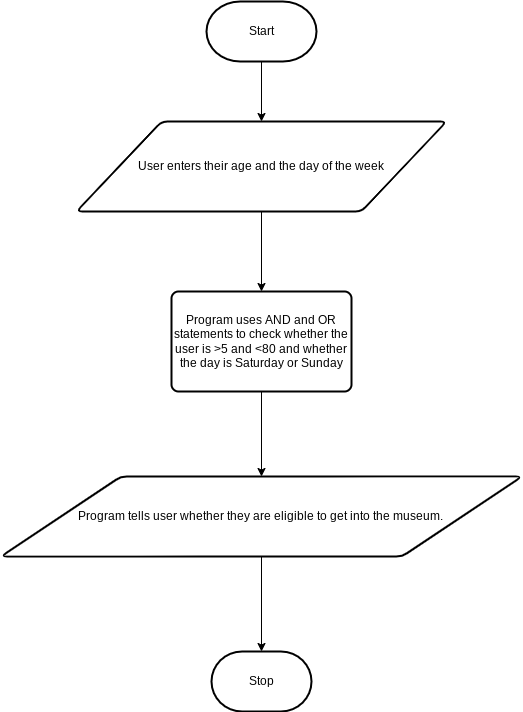

The diagram above was exported from draw.io. Its source (the exported page's mxGraphModel, read from the mxfile embedded in the PNG):
<mxGraphModel dx="594" dy="561" grid="1" gridSize="10" guides="1" tooltips="1" connect="1" arrows="1" fold="1" page="1" pageScale="1" pageWidth="827" pageHeight="1169" math="0" shadow="0">
  <root>
    <mxCell id="0" />
    <mxCell id="1" parent="0" />
    <mxCell id="11" value="" style="edgeStyle=none;html=1;" edge="1" parent="1" source="2" target="3">
      <mxGeometry relative="1" as="geometry" />
    </mxCell>
    <mxCell id="2" value="Start" style="strokeWidth=2;html=1;shape=mxgraph.flowchart.terminator;whiteSpace=wrap;" parent="1" vertex="1">
      <mxGeometry x="220" y="70" width="110" height="60" as="geometry" />
    </mxCell>
    <mxCell id="12" value="" style="edgeStyle=none;html=1;" edge="1" parent="1" source="3" target="5">
      <mxGeometry relative="1" as="geometry" />
    </mxCell>
    <mxCell id="3" value="User enters their age and the day of the week" style="shape=parallelogram;html=1;strokeWidth=2;perimeter=parallelogramPerimeter;whiteSpace=wrap;rounded=1;arcSize=12;size=0.23;" parent="1" vertex="1">
      <mxGeometry x="90" y="190" width="370" height="90" as="geometry" />
    </mxCell>
    <mxCell id="15" value="" style="edgeStyle=none;html=1;" edge="1" parent="1" source="5" target="7">
      <mxGeometry relative="1" as="geometry" />
    </mxCell>
    <mxCell id="5" value="Program uses AND and OR statements to check whether the user is &amp;gt;5 and &amp;lt;80 and whether the day is Saturday or Sunday" style="rounded=1;whiteSpace=wrap;html=1;absoluteArcSize=1;arcSize=14;strokeWidth=2;" parent="1" vertex="1">
      <mxGeometry x="185" y="360" width="180" height="100" as="geometry" />
    </mxCell>
    <mxCell id="14" style="edgeStyle=none;html=1;exitX=0.5;exitY=1;exitDx=0;exitDy=0;" edge="1" parent="1" source="7" target="9">
      <mxGeometry relative="1" as="geometry" />
    </mxCell>
    <mxCell id="7" value="Program tells user whether they are eligible to get into the museum.&amp;nbsp;" style="shape=parallelogram;html=1;strokeWidth=2;perimeter=parallelogramPerimeter;whiteSpace=wrap;rounded=1;arcSize=12;size=0.23;" parent="1" vertex="1">
      <mxGeometry x="14.5" y="545" width="521" height="80" as="geometry" />
    </mxCell>
    <mxCell id="9" value="Stop" style="strokeWidth=2;html=1;shape=mxgraph.flowchart.terminator;whiteSpace=wrap;" parent="1" vertex="1">
      <mxGeometry x="225" y="720" width="100" height="60" as="geometry" />
    </mxCell>
  </root>
</mxGraphModel>